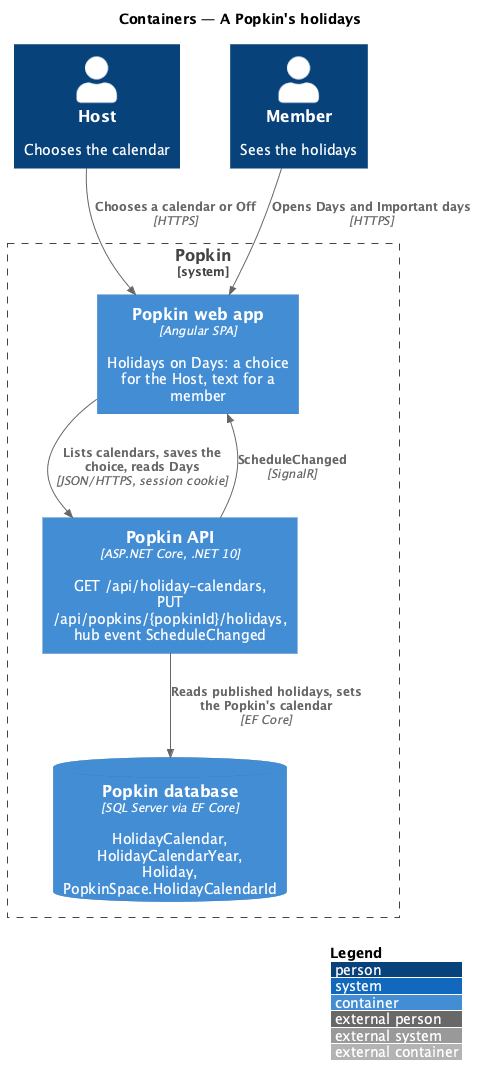

The diagram above was rendered by PlantUML. Its source (embedded in the PNG):
@startuml
!include <C4/C4_Container>
LAYOUT_WITH_LEGEND()
title Containers — A Popkin's holidays

Person(host, "Host", "Chooses the calendar")
Person(member, "Member", "Sees the holidays")
System_Boundary(popkin, "Popkin") {
  Container(web, "Popkin web app", "Angular SPA", "Holidays on Days: a choice for the Host, text for a member")
  Container(api, "Popkin API", "ASP.NET Core, .NET 10", "GET /api/holiday-calendars, PUT /api/popkins/{popkinId}/holidays, hub event ScheduleChanged")
  ContainerDb(db, "Popkin database", "SQL Server via EF Core", "HolidayCalendar, HolidayCalendarYear, Holiday, PopkinSpace.HolidayCalendarId")
}
Rel(host, web, "Chooses a calendar or Off", "HTTPS")
Rel(member, web, "Opens Days and Important days", "HTTPS")
Rel(web, api, "Lists calendars, saves the choice, reads Days", "JSON/HTTPS, session cookie")
Rel(api, db, "Reads published holidays, sets the Popkin's calendar", "EF Core")
Rel(api, web, "ScheduleChanged", "SignalR")
@enduml